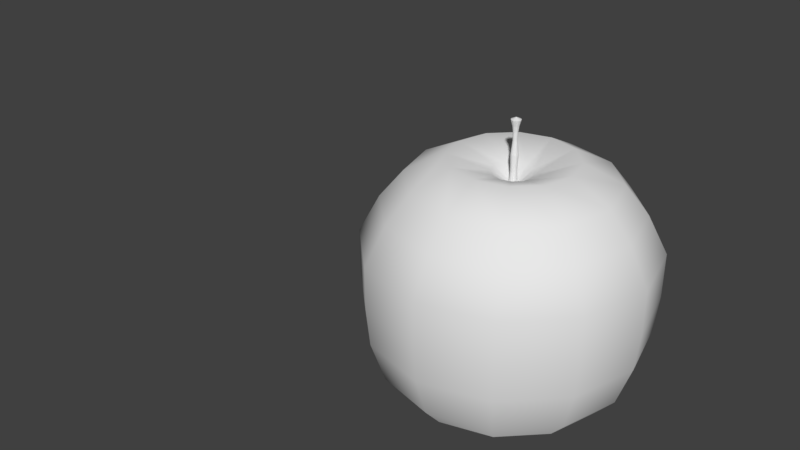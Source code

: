 # Source: Apple.blend  (saved by Blender 2.78.0; exported with 4.5.12 LTS)
import bpy
from mathutils import Matrix  # noqa: F401  (used for matrix-valued properties, if any)

bpy.ops.wm.read_factory_settings(use_empty=True)
scene = bpy.context.scene
scene.name = 'Scene'

# ---- collections
col_collection_1 = bpy.data.collections.new('Collection 1'); scene.collection.children.link(col_collection_1)

# ---- world
world_world = bpy.data.worlds.new('World'); scene.world = world_world
world_world.color = (0.05088, 0.05088, 0.05088)
world_world.use_sun_shadow = False
world_world.sun_shadow_jitter_overblur = 0.0
world_world.cycles.sampling_method = 'MANUAL'

# ---- meshes
me_circle_001 = bpy.data.meshes.new('Circle.001')
me_circle_001.from_pydata([(-3.969, -0.05777, 0.4483), (0.001143, -0.04127, 0.5003), (0.0211, -0.03593, 0.5003), (0.0357, -0.02132, 0.5003), (0.04105, -0.001368, 0.5003), (0.0357, 0.01859, 0.5003), (0.0211, 0.03319, 0.5003), (0.001143, 0.03854, 0.5003), (-0.01881, 0.03319, 0.5003), (-0.03342, 0.01859, 0.5003), (-0.03876, -0.001368, 0.5003), (-0.03342, -0.02132, 0.5003), (-0.01881, -0.03593, 0.5003), (0.001143, -0.03274, 0.5329), (0.01683, -0.02854, 0.5329), (0.02831, -0.01705, 0.5329), (0.03251, -0.001368, 0.5329), (0.02831, 0.01432, 0.5329), (0.01683, 0.0258, 0.5329), (0.001143, 0.03, 0.5329), (-0.01454, 0.0258, 0.5329), (-0.02602, 0.01432, 0.5329), (-0.03023, -0.001368, 0.5329), (-0.02602, -0.01705, 0.5329), (-0.01454, -0.02854, 0.5329), (0.001143, -0.03274, 0.5421), (0.01683, -0.02854, 0.5421), (0.02831, -0.01705, 0.5421), (0.03251, -0.001368, 0.5421), (0.02831, 0.01432, 0.5421), (0.01683, 0.0258, 0.5421), (0.001143, 0.03, 0.5421), (-0.01454, 0.0258, 0.5421), (-0.02602, 0.01432, 0.5421), (-0.03023, -0.001368, 0.5421), (-0.02602, -0.01705, 0.5421), (-0.01454, -0.02854, 0.5421), (0.001143, -0.03739, 0.5715), (0.01915, -0.03256, 0.5715), (0.03234, -0.01938, 0.5715), (0.03716, -0.001368, 0.5715), (0.03234, 0.01664, 0.5715), (0.01915, 0.02983, 0.5715), (0.001143, 0.03465, 0.5715), (-0.01687, 0.02983, 0.5715), (-0.03005, 0.01664, 0.5715), (-0.03488, -0.001368, 0.5715), (-0.03005, -0.01938, 0.5715), (-0.01687, -0.03256, 0.5715), (0.001143, -0.0241, 0.6038), (0.01251, -0.02106, 0.6038), (0.02083, -0.01274, 0.6038), (0.02388, -0.001368, 0.6038), (0.02083, 0.009999, 0.6038), (0.01251, 0.01832, 0.6038), (0.001143, 0.02137, 0.6038), (-0.01022, 0.01832, 0.6038), (-0.01854, 0.009999, 0.6038), (-0.02159, -0.001368, 0.6038), (-0.01854, -0.01273, 0.6038), (-0.01022, -0.02106, 0.6038), (0.001143, -0.02517, 0.6249), (0.01305, -0.02198, 0.6249), (0.02176, -0.01327, 0.6249), (0.02495, -0.001368, 0.6249), (0.02176, 0.01053, 0.6249), (0.01305, 0.01925, 0.6249), (0.001143, 0.02244, 0.6249), (-0.01076, 0.01925, 0.6249), (-0.01947, 0.01053, 0.6249), (-0.02266, -0.001368, 0.6249), (-0.01947, -0.01327, 0.6249), (-0.01076, -0.02198, 0.6249), (0.001143, -0.03257, 0.6382), (0.01674, -0.02839, 0.6382), (0.02817, -0.01697, 0.6382), (0.03235, -0.001368, 0.6382), (0.02817, 0.01423, 0.6382), (0.01674, 0.02565, 0.6382), (0.001143, 0.02983, 0.6382), (-0.01446, 0.02565, 0.6382), (-0.02588, 0.01423, 0.6382), (-0.03006, -0.001368, 0.6382), (-0.02588, -0.01697, 0.6382), (-0.01446, -0.02839, 0.6382), (0.001143, -0.04915, 0.6531), (0.02503, -0.04275, 0.6531), (0.04252, -0.02526, 0.6531), (0.04892, -0.001368, 0.6531), (0.04252, 0.02252, 0.6531), (0.02503, 0.04001, 0.6531), (0.001143, 0.04641, 0.6531), (-0.02275, 0.04001, 0.6531), (-0.04024, 0.02252, 0.6531), (-0.04664, -0.001368, 0.6531), (-0.04024, -0.02526, 0.6531), (-0.02275, -0.04275, 0.6531), (0.001143, -0.001368, 0.6588), (0.001143, -0.001368, 0.6588), (0.001143, -0.001368, 0.6588), (0.001143, -0.001368, 0.6588), (0.001143, -0.001368, 0.6588), (0.001143, -0.001368, 0.6588), (0.001143, -0.001368, 0.6588), (0.001143, -0.001368, 0.6588), (0.001143, -0.001368, 0.6588), (0.001143, -0.001368, 0.6588), (0.001143, -0.001368, 0.6588), (0.001143, -0.001368, 0.6588)], [], [(8, 7, 19, 20), (5, 4, 16, 17), (12, 11, 23, 24), (2, 1, 13, 14), (9, 8, 20, 21), (6, 5, 17, 18), (1, 12, 24, 13), (3, 2, 14, 15), (10, 9, 21, 22), (7, 6, 18, 19), (4, 3, 15, 16), (11, 10, 22, 23), (23, 22, 34, 35), (20, 19, 31, 32), (17, 16, 28, 29), (24, 23, 35, 36), (14, 13, 25, 26), (21, 20, 32, 33), (18, 17, 29, 30), (13, 24, 36, 25), (15, 14, 26, 27), (22, 21, 33, 34), (19, 18, 30, 31), (16, 15, 27, 28), (28, 27, 39, 40), (35, 34, 46, 47), (32, 31, 43, 44), (29, 28, 40, 41), (36, 35, 47, 48), (26, 25, 37, 38), (33, 32, 44, 45), (30, 29, 41, 42), (25, 36, 48, 37), (27, 26, 38, 39), (34, 33, 45, 46), (31, 30, 42, 43), (40, 39, 51, 52), (47, 46, 58, 59), (44, 43, 55, 56), (41, 40, 52, 53), (48, 47, 59, 60), (38, 37, 49, 50), (45, 44, 56, 57), (42, 41, 53, 54), (37, 48, 60, 49), (39, 38, 50, 51), (46, 45, 57, 58), (43, 42, 54, 55), (55, 54, 66, 67), (52, 51, 63, 64), (59, 58, 70, 71), (56, 55, 67, 68), (53, 52, 64, 65), (60, 59, 71, 72), (50, 49, 61, 62), (57, 56, 68, 69), (54, 53, 65, 66), (49, 60, 72, 61), (51, 50, 62, 63), (58, 57, 69, 70), (67, 66, 78, 79), (64, 63, 75, 76), (71, 70, 82, 83), (68, 67, 79, 80), (65, 64, 76, 77), (72, 71, 83, 84), (62, 61, 73, 74), (69, 68, 80, 81), (66, 65, 77, 78), (61, 72, 84, 73), (63, 62, 74, 75), (70, 69, 81, 82), (82, 81, 93, 94), (79, 78, 90, 91), (76, 75, 87, 88), (83, 82, 94, 95), (80, 79, 91, 92), (77, 76, 88, 89), (84, 83, 95, 96), (74, 73, 85, 86), (81, 80, 92, 93), (78, 77, 89, 90), (73, 84, 96, 85), (75, 74, 86, 87), (87, 86, 98, 99), (94, 93, 105, 106), (91, 90, 102, 103), (88, 87, 99, 100), (95, 94, 106, 107), (92, 91, 103, 104), (89, 88, 100, 101), (96, 95, 107, 108), (86, 85, 97, 98), (93, 92, 104, 105), (90, 89, 101, 102), (85, 96, 108, 97)])
me_circle_001.use_remesh_preserve_volume = False
me_circle_001.use_remesh_preserve_attributes = False
me_circle_001.use_mirror_vertex_groups = False
me_circle_001.update()
me_circle = bpy.data.meshes.new('Circle')
me_circle.from_pydata([(0.0311, -0.05777, 0.4483), (0.0, 1.0, 0.0), (-0.5, 0.866, 0.0), (-0.866, 0.5, 0.0), (-1.0, -4.371e-08, 0.0), (-0.866, -0.5, 0.0), (-0.5, -0.866, 0.0), (-1.51e-07, -1.0, 0.0), (0.5, -0.866, 0.0), (0.866, -0.5, 0.0), (1.0, -4.649e-07, 0.0), (0.866, 0.5, 0.0), (0.5, 0.866, 0.0), (0.0, 1.0, 0.0), (-0.5, 0.866, 0.0), (-0.866, 0.5, 0.0), (-1.0, -4.371e-08, 0.0), (-0.866, -0.5, 0.0), (-0.5, -0.866, 0.0), (-1.51e-07, -1.0, 0.0), (0.5, -0.866, 0.0), (0.866, -0.5, 0.0), (1.0, -4.649e-07, 0.0), (0.866, 0.5, 0.0), (0.5, 0.866, 0.0), (-1.958e-09, 1.197, 0.0535), (-0.5985, 1.037, 0.0535), (-1.037, 0.5985, 0.0535), (-1.197, -2.492e-08, 0.0535), (-1.037, -0.5985, 0.0535), (-0.5985, -1.037, 0.0535), (-1.827e-07, -1.197, 0.0535), (0.5985, -1.037, 0.0535), (1.037, -0.5985, 0.0535), (1.197, -5.291e-07, 0.0535), (1.037, 0.5985, 0.0535), (0.5985, 1.037, 0.0535), (-5.177e-09, 1.341, 0.1558), (-0.6704, 1.161, 0.1558), (-1.161, 0.6704, 0.1558), (-1.341, -1.06e-08, 0.1558), (-1.161, -0.6704, 0.1558), (-0.6704, -1.161, 0.1558), (-2.076e-07, -1.341, 0.1558), (0.6704, -1.161, 0.1558), (1.161, -0.6704, 0.1558), (1.341, -5.754e-07, 0.1558), (1.161, 0.6704, 0.1558), (0.6704, 1.161, 0.1558), (-7.507e-09, 1.386, 0.3569), (-0.6928, 1.2, 0.3569), (-1.2, 0.6928, 0.3569), (-1.386, -5.982e-09, 0.3569), (-1.2, -0.6928, 0.3569), (-0.6928, -1.2, 0.3569), (-2.167e-07, -1.386, 0.3569), (0.6928, -1.2, 0.3569), (1.2, -0.6928, 0.3569), (1.386, -5.896e-07, 0.3569), (1.2, 0.6928, 0.3569), (0.6928, 1.2, 0.3569), (-1.958e-09, 1.197, 0.4481), (-0.5985, 1.037, 0.4481), (-1.037, 0.5985, 0.4481), (-1.197, -2.492e-08, 0.4481), (-1.037, -0.5985, 0.4481), (-0.5985, -1.037, 0.4481), (-1.827e-07, -1.197, 0.4481), (0.5985, -1.037, 0.4481), (1.037, -0.5985, 0.4481), (1.197, -5.291e-07, 0.4481), (1.037, 0.5985, 0.4481), (0.5985, 1.037, 0.4481), (2.063e-10, 0.9792, 0.5151), (-0.4896, 0.848, 0.5151), (-0.848, 0.4896, 0.5151), (-0.9792, -4.75e-08, 0.5151), (-0.848, -0.4896, 0.5151), (-0.4896, -0.848, 0.5151), (-1.477e-07, -0.9792, 0.5151), (0.4896, -0.848, 0.5151), (0.848, -0.4896, 0.5151), (0.9792, -4.6e-07, 0.5151), (0.848, 0.4896, 0.5151), (0.4896, 0.848, 0.5151), (8.888e-09, 0.5953, 0.5634), (-0.2977, 0.5156, 0.5634), (-0.5156, 0.2977, 0.5634), (-0.5953, -9.509e-08, 0.5634), (-0.5156, -0.2977, 0.5634), (-0.2977, -0.5156, 0.5634), (-8.1e-08, -0.5953, 0.5634), (0.2977, -0.5156, 0.5634), (0.5156, -0.2977, 0.5634), (0.5953, -3.458e-07, 0.5634), (0.5156, 0.2977, 0.5634), (0.2977, 0.5156, 0.5634), (6.307e-09, 0.2034, 0.5298), (-0.1017, 0.1761, 0.5298), (-0.1761, 0.1017, 0.5298), (-0.2034, -1.535e-07, 0.5298), (-0.1761, -0.1017, 0.5298), (-0.1017, -0.1761, 0.5298), (-2.441e-08, -0.2034, 0.5298), (0.1017, -0.1761, 0.5298), (0.1761, -0.1017, 0.5298), (0.2034, -2.391e-07, 0.5298), (0.1761, 0.1017, 0.5298), (0.1017, 0.1761, 0.5298), (7.121e-09, 0.05856, 0.5047), (-0.02928, 0.05071, 0.5047), (-0.05071, 0.02928, 0.5047), (-0.05856, -1.742e-07, 0.5047), (-0.05071, -0.02928, 0.5047), (-0.02928, -0.05071, 0.5047), (-1.721e-09, -0.05856, 0.5047), (0.02928, -0.05071, 0.5047), (0.05071, -0.02928, 0.5047), (0.05856, -1.988e-07, 0.5047), (0.05071, 0.02928, 0.5047), (0.02928, 0.05071, 0.5047), (3.395e-09, 0.6583, -0.04447), (-0.3291, 0.5701, -0.04447), (-0.5701, 0.3291, -0.04447), (-0.6583, -7.63e-08, -0.04447), (-0.5701, -0.3291, -0.04447), (-0.3291, -0.5701, -0.04447), (-9.6e-08, -0.6583, -0.04447), (0.3291, -0.5701, -0.04447), (0.5701, -0.3291, -0.04447), (0.6583, -3.536e-07, -0.04447), (0.5701, 0.3291, -0.04447), (0.3291, 0.5701, -0.04447), (2.259e-08, 0.3697, -0.06227), (-0.1848, 0.3201, -0.06227), (-0.3201, 0.1848, -0.06614), (-0.3697, -1.147e-07, -0.06227), (-0.3201, -0.1848, -0.06227), (-0.1848, -0.3201, -0.07202), (-3.322e-08, -0.3697, -0.06227), (0.1848, -0.3201, -0.06227), (0.3201, -0.1848, -0.07137), (0.3697, -2.704e-07, -0.06227), (0.3201, 0.1848, -0.06525), (0.1848, 0.3201, -0.06227), (-0.004341, 0.1587, -0.0589), (-0.08646, 0.1367, -0.0589), (-0.1466, 0.0766, -0.0589), (-0.1686, -0.005521, -0.0589), (-0.1466, -0.08764, -0.0589), (-0.08646, -0.1478, -0.0589), (-0.004341, -0.1698, -0.0589), (0.07778, -0.1478, -0.0589), (0.1379, -0.08764, -0.0589), (0.1599, -0.005521, -0.0589), (0.1379, 0.0766, -0.0589), (0.07778, 0.1367, -0.0589), (-0.001242, -0.01295, -0.04365), (-0.001242, -0.01295, -0.04365), (-0.001242, -0.01295, -0.04365), (-0.001242, -0.01295, -0.04365), (-0.001242, -0.01295, -0.04365), (-0.001242, -0.01295, -0.04365), (-0.001242, -0.01295, -0.04365), (-0.001242, -0.01295, -0.04365), (-0.001242, -0.01295, -0.04365), (-0.001242, -0.01295, -0.04365), (-0.001242, -0.01295, -0.04365), (-0.001242, -0.01295, -0.04365), (8.071e-09, -1.825e-07, 0.4947), (7.451e-09, -1.825e-07, 0.4947), (7.451e-09, -1.825e-07, 0.4947), (7.451e-09, -1.832e-07, 0.4947), (7.451e-09, -1.825e-07, 0.4947), (7.451e-09, -1.825e-07, 0.4947), (8.071e-09, -1.825e-07, 0.4947), (7.451e-09, -1.825e-07, 0.4947), (7.451e-09, -1.825e-07, 0.4947), (7.451e-09, -1.832e-07, 0.4947), (7.451e-09, -1.825e-07, 0.4947), (7.451e-09, -1.825e-07, 0.4947), (-2.142e-07, -1.381, 0.2481), (0.6906, -1.196, 0.2481), (-1.381, -6.15e-09, 0.2481), (-1.196, -0.6906, 0.2481), (1.196, 0.6906, 0.2481), (0.6906, 1.196, 0.2481), (-5.668e-09, 1.381, 0.2481), (-0.6906, 1.196, 0.2481), (1.196, -0.6906, 0.2481), (-0.6906, -1.196, 0.2481), (-1.196, 0.6906, 0.2481), (1.381, -5.879e-07, 0.2481)], [], [(12, 11, 23, 24), (2, 1, 13, 14), (9, 8, 20, 21), (6, 5, 17, 18), (1, 12, 24, 13), (3, 2, 14, 15), (10, 9, 21, 22), (7, 6, 18, 19), (4, 3, 15, 16), (11, 10, 22, 23), (8, 7, 19, 20), (5, 4, 16, 17), (17, 29, 28, 16), (24, 36, 35, 23), (14, 26, 25, 13), (21, 33, 32, 20), (18, 30, 29, 17), (13, 25, 36, 24), (15, 27, 26, 14), (22, 34, 33, 21), (19, 31, 30, 18), (16, 28, 27, 15), (23, 35, 34, 22), (20, 32, 31, 19), (32, 44, 43, 31), (29, 41, 40, 28), (36, 48, 47, 35), (26, 38, 37, 25), (33, 45, 44, 32), (30, 42, 41, 29), (25, 37, 48, 36), (27, 39, 38, 26), (34, 46, 45, 33), (31, 43, 42, 30), (28, 40, 39, 27), (35, 47, 46, 34), (43, 44, 182, 181), (40, 41, 184, 183), (47, 48, 186, 185), (37, 38, 188, 187), (44, 45, 189, 182), (41, 42, 190, 184), (48, 37, 187, 186), (38, 39, 191, 188), (45, 46, 192, 189), (42, 43, 181, 190), (39, 40, 183, 191), (46, 47, 185, 192), (59, 71, 70, 58), (56, 68, 67, 55), (53, 65, 64, 52), (60, 72, 71, 59), (50, 62, 61, 49), (57, 69, 68, 56), (54, 66, 65, 53), (49, 61, 72, 60), (51, 63, 62, 50), (58, 70, 69, 57), (55, 67, 66, 54), (52, 64, 63, 51), (64, 76, 75, 63), (71, 83, 82, 70), (68, 80, 79, 67), (65, 77, 76, 64), (72, 84, 83, 71), (62, 74, 73, 61), (69, 81, 80, 68), (66, 78, 77, 65), (61, 73, 84, 72), (63, 75, 74, 62), (70, 82, 81, 69), (67, 79, 78, 66), (76, 88, 87, 75), (83, 95, 94, 82), (80, 92, 91, 79), (77, 89, 88, 76), (84, 96, 95, 83), (74, 86, 85, 73), (81, 93, 92, 80), (78, 90, 89, 77), (73, 85, 96, 84), (75, 87, 86, 74), (82, 94, 93, 81), (79, 91, 90, 78), (91, 103, 102, 90), (88, 100, 99, 87), (95, 107, 106, 94), (92, 104, 103, 91), (89, 101, 100, 88), (96, 108, 107, 95), (86, 98, 97, 85), (93, 105, 104, 92), (90, 102, 101, 89), (85, 97, 108, 96), (87, 99, 98, 86), (94, 106, 105, 93), (103, 115, 114, 102), (100, 112, 111, 99), (107, 119, 118, 106), (104, 116, 115, 103), (101, 113, 112, 100), (108, 120, 119, 107), (98, 110, 109, 97), (105, 117, 116, 104), (102, 114, 113, 101), (97, 109, 120, 108), (99, 111, 110, 98), (106, 118, 117, 105), (16, 124, 125, 17), (23, 131, 132, 24), (13, 121, 122, 14), (20, 128, 129, 21), (17, 125, 126, 18), (24, 132, 121, 13), (14, 122, 123, 15), (21, 129, 130, 22), (18, 126, 127, 19), (15, 123, 124, 16), (22, 130, 131, 23), (19, 127, 128, 20), (122, 134, 135, 123), (129, 141, 142, 130), (126, 138, 139, 127), (123, 135, 136, 124), (130, 142, 143, 131), (127, 139, 140, 128), (124, 136, 137, 125), (131, 143, 144, 132), (121, 133, 134, 122), (128, 140, 141, 129), (125, 137, 138, 126), (132, 144, 133, 121), (144, 156, 145, 133), (134, 146, 147, 135), (141, 153, 154, 142), (138, 150, 151, 139), (135, 147, 148, 136), (142, 154, 155, 143), (139, 151, 152, 140), (136, 148, 149, 137), (143, 155, 156, 144), (133, 145, 146, 134), (140, 152, 153, 141), (137, 149, 150, 138), (149, 161, 162, 150), (156, 168, 157, 145), (146, 158, 159, 147), (153, 165, 166, 154), (150, 162, 163, 151), (147, 159, 160, 148), (154, 166, 167, 155), (151, 163, 164, 152), (148, 160, 161, 149), (155, 167, 168, 156), (145, 157, 158, 146), (152, 164, 165, 153), (118, 178, 177, 117), (115, 175, 174, 114), (112, 172, 171, 111), (119, 179, 178, 118), (116, 176, 175, 115), (113, 173, 172, 112), (120, 180, 179, 119), (110, 170, 169, 109), (117, 177, 176, 116), (114, 174, 173, 113), (109, 169, 180, 120), (111, 171, 170, 110), (186, 60, 59, 185), (184, 53, 52, 183), (182, 56, 55, 181), (183, 52, 51, 191), (188, 50, 49, 187), (181, 55, 54, 190), (192, 58, 57, 189), (191, 51, 50, 188), (187, 49, 60, 186), (190, 54, 53, 184), (189, 57, 56, 182), (185, 59, 58, 192)])
me_circle.polygons.foreach_set('use_smooth', [True] * 180)
me_circle.use_remesh_preserve_volume = False
me_circle.use_remesh_preserve_attributes = False
me_circle.use_mirror_vertex_groups = False
me_circle.update()

# ---- objects
ob_tail = bpy.data.objects.new('TAIL', me_circle_001)
ob_apple = bpy.data.objects.new('APPLE', me_circle)

# ---- transforms, parenting, visibility, modifiers, constraints
ob_tail.location = (0.0, 0.0, 0.0)
ob_tail.scale = (0.25, 0.25, 1.0)
ob_tail.lineart.crease_threshold = 0.0
ob_apple.location = (0.0, 0.0, 0.0)
ob_apple.scale = (0.25, 0.25, 1.0)
ob_apple.lineart.crease_threshold = 0.0

# ---- collection membership
col_collection_1.objects.link(ob_tail)
col_collection_1.objects.link(ob_apple)

# ---- scene / render settings (as saved in the file)
scene.frame_start = 1; scene.frame_end = 250; scene.frame_set(1)
scene.render.engine = 'BLENDER_EEVEE_NEXT'
scene.render.resolution_percentage = 50
scene.render.dither_intensity = 0.0
scene.cycles.use_denoising = False
scene.cycles.samples = 128
scene.cycles.sampling_pattern = 'TABULATED_SOBOL'
scene.cycles.light_sampling_threshold = 0.0
scene.cycles.use_adaptive_sampling = False
scene.cycles.use_light_tree = False
scene.cycles.blur_glossy = 0.0
scene.cycles.sample_clamp_indirect = 0.0
scene.view_settings.view_transform = 'Standard'
bpy.context.view_layer.update()

# ---- added for rendering (the .blend has no active camera and no usable light): camera, sun
cam_auto = bpy.data.cameras.new('AutoCamera')
cam_auto.lens = 50.0
cam_auto.sensor_width = 36.0
cam_auto.clip_end = 1000.0
ob_auto_camera = bpy.data.objects.new('AutoCamera', cam_auto)
scene.collection.objects.link(ob_auto_camera)
ob_auto_camera.location = (1.22691, -1.8598, 1.53325)
ob_auto_camera.rotation_euler = (1.09748, -7.21219e-08, 0.694738)
scene.camera = ob_auto_camera
light_auto_sun = bpy.data.lights.new('AutoSun', 'SUN')
light_auto_sun.energy = 3.0
light_auto_sun.angle = 0.0523599
ob_auto_sun = bpy.data.objects.new('AutoSun', light_auto_sun)
scene.collection.objects.link(ob_auto_sun)
ob_auto_sun.rotation_euler = (0.872665, 0.174533, 0.523599)
bpy.context.view_layer.update()

